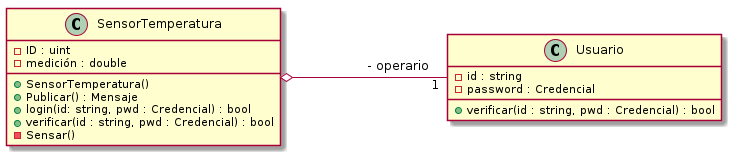

The diagram above was rendered by PlantUML. Its source (embedded in the PNG):
@startuml

!include ../clases/clase_sensor_temperatura.plantuml 
!include ../clases/clase_usuario.plantuml 

SensorTemperatura o- "\t 1" Usuario: "\t\t - operario"
@enduml